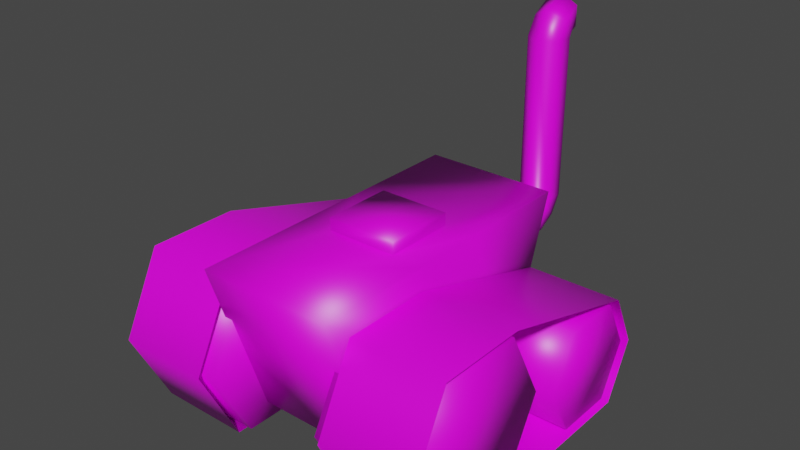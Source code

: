 # Source: mech_lower_003.blend  (saved by Blender 3.0.42; exported with 4.5.12 LTS)
import bpy
from mathutils import Matrix  # noqa: F401  (used for matrix-valued properties, if any)

bpy.ops.wm.read_factory_settings(use_empty=True)
scene = bpy.context.scene
scene.name = 'Scene'

# ---- collections
col_collection = bpy.data.collections.new('Collection'); scene.collection.children.link(col_collection)

# ---- images (referenced by path relative to the original .blend; pixels are not part of the script)
import os
ASSET_DIR = os.environ.get("B2B_ASSET_DIR", "")  # directory of the original .blend (textures are referenced by path, not embedded)
HERE = os.path.dirname(os.path.abspath(__file__))  # packed textures are extracted next to this script under _unpacked/

def load_image(name, relpath, width, height, colorspace="sRGB"):
    """Load a texture the original file referenced (path relative to the .blend, or extracted next to this script)."""
    p = next((c for c in (os.path.join(HERE, relpath), os.path.join(ASSET_DIR, relpath)) if relpath and os.path.exists(c)), "")
    if p:
        img = bpy.data.images.load(p, check_existing=True)
        img.name = name
    else:  # same state as the original file: an image datablock whose file is absent (Cycles renders it pink)
        img = bpy.data.images.new(name, width, height)
        img.source = "FILE"
        img.filepath = "//" + (relpath or name)
    img.colorspace_settings.name = colorspace
    return img
img_mech_lower_003 = load_image('mech_lower_003', '', 256, 256, 'sRGB')

# ---- materials (node trees are filled in below, after node groups)
mat_mech_lower_003 = bpy.data.materials.new('mech_lower_003')
mat_mech_lower_003.alpha_threshold = 0.0
mat_mech_lower_003.use_transparent_shadow = False
mat_mech_lower_003.line_color = (0.0, 0.0, 0.0, 1.0)

# ---- material node trees
mat_mech_lower_003.use_nodes = True; mat_mech_lower_003.node_tree.nodes.clear()
_N = mat_mech_lower_003.node_tree.nodes; _L = mat_mech_lower_003.node_tree.links
n0 = _N.new('ShaderNodeOutputMaterial'); n0.name = 'Material Output'; n0.location = (300, 300)
n1 = _N.new('ShaderNodeBsdfPrincipled'); n1.name = 'Principled BSDF'; n1.location = (10, 300)
n1.distribution = 'GGX'
n1.subsurface_method = 'RANDOM_WALK_SKIN'
n1.inputs[2].default_value = 0.4
n1.inputs[3].default_value = 1.45
n1.inputs[27].default_value = (0.0, 0.0, 0.0, 1.0)
n1.inputs[28].default_value = 1.0
n2 = _N.new('ShaderNodeTexImage'); n2.name = 'Image Texture'; n2.location = (-285, 286)
n2.image = img_mech_lower_003
n2.interpolation = 'Closest'
_L.new(n1.outputs[0], n0.inputs[0])
_L.new(n2.outputs[0], n1.inputs[0])
n0.is_active_output = True

# ---- world
world_world = bpy.data.worlds.new('World'); scene.world = world_world
world_world.use_nodes = True; world_world.node_tree.nodes.clear()
_N = world_world.node_tree.nodes; _L = world_world.node_tree.links
n0 = _N.new('ShaderNodeOutputWorld'); n0.name = 'World Output'; n0.location = (300, 300)
n1 = _N.new('ShaderNodeBackground'); n1.name = 'Background'; n1.location = (10, 300)
n1.inputs[0].default_value = (0.05088, 0.05088, 0.05088, 1.0)
_L.new(n1.outputs[0], n0.inputs[0])
n0.is_active_output = True
world_world.color = (0.05088, 0.05088, 0.05088)
world_world.use_sun_shadow = False
world_world.sun_shadow_jitter_overblur = 0.0

# ---- meshes
me_cube = bpy.data.meshes.new('Cube')
me_cube.from_pydata([(0.662, 0.6585, 0.08134), (0.662, 0.6585, 1.226), (0.662, 1.343, 0.08134), (0.662, 1.343, 1.226), (1.788, 0.6585, 0.08134), (1.788, 0.6585, 1.226), (1.788, 1.343, 0.08134), (1.788, 1.343, 1.226), (0.662, 0.3585, 0.6537), (0.662, 1.643, 0.6537), (1.788, 1.643, 0.6537), (1.788, 0.3585, 0.6537), (0.662, -1.369, 0.08137), (0.662, -1.369, 1.709), (0.662, -0.3959, 0.08137), (0.662, -0.3959, 1.709), (1.788, -1.369, 0.08137), (1.788, -1.369, 1.709), (1.788, -0.3959, 0.08137), (1.788, -0.3959, 1.709), (0.662, -1.796, 0.8951), (0.662, 0.03053, 0.8951), (1.788, 0.03053, 0.8951), (1.788, -1.796, 0.8951), (0.7796, 1.41, 0.01845), (0.7796, 1.41, 1.275), (1.835, 1.41, 0.01845), (1.835, 1.41, 1.275), (0.7796, 1.722, 0.6467), (1.835, 1.722, 0.6467), (0.7796, -1.432, 0.01867), (0.7796, -1.432, 1.805), (0.7796, -0.4174, 1.805), (1.835, -1.432, 0.01867), (1.835, -1.432, 1.805), (1.835, -0.4174, 1.805), (0.7796, -1.877, 0.9118), (1.835, -1.877, 0.9118), (0.6958, 1.076, 1.999), (0.6958, -1.076, 1.999), (0.0, -1.076, 1.999), (0.0, 1.076, 1.999), (0.6958, 1.076, 0.3394), (0.6958, -1.076, 0.3394), (0.0, 1.076, 0.3394), (0.0, -1.076, 0.3394), (0.6958, 0.3462, 1.999), (0.6958, -0.3462, 1.999), (0.0, 0.3462, 1.999), (0.0, -0.3462, 1.999), (0.3414, 0.3462, 1.999), (0.3414, -0.3462, 1.999), (0.0, 0.3462, 2.165), (0.0, -0.3462, 2.165), (0.3414, 0.3462, 2.165), (0.3414, -0.3462, 2.165), (-0.662, 0.6585, 0.08134), (-0.662, 0.6585, 1.226), (-0.662, 1.343, 0.08134), (-0.662, 1.343, 1.226), (-1.788, 0.6585, 0.08134), (-1.788, 0.6585, 1.226), (-1.788, 1.343, 0.08134), (-1.788, 1.343, 1.226), (-0.662, 0.3585, 0.6537), (-0.662, 1.643, 0.6537), (-1.788, 1.643, 0.6537), (-1.788, 0.3585, 0.6537), (-0.662, -1.369, 0.08137), (-0.662, -1.369, 1.709), (-0.662, -0.3959, 0.08137), (-0.662, -0.3959, 1.709), (-1.788, -1.369, 0.08137), (-1.788, -1.369, 1.709), (-1.788, -0.3959, 0.08137), (-1.788, -0.3959, 1.709), (-0.662, -1.796, 0.8951), (-0.662, 0.03053, 0.8951), (-1.788, 0.03053, 0.8951), (-1.788, -1.796, 0.8951), (-0.7796, 1.41, 0.01845), (-0.7796, 1.41, 1.275), (-1.835, 1.41, 0.01845), (-1.835, 1.41, 1.275), (-0.7796, 1.722, 0.6467), (-1.835, 1.722, 0.6467), (-0.7796, -1.432, 0.01867), (-0.7796, -1.432, 1.805), (-0.7796, -0.4174, 1.805), (-1.835, -1.432, 0.01867), (-1.835, -1.432, 1.805), (-1.835, -0.4174, 1.805), (-0.7796, -1.877, 0.9118), (-1.835, -1.877, 0.9118), (-0.6958, 1.076, 1.999), (-0.6958, -1.076, 1.999), (-0.6958, 1.076, 0.3394), (-0.6958, -1.076, 0.3394), (-0.6958, 0.3462, 1.999), (-0.6958, -0.3462, 1.999), (-0.3414, 0.3462, 1.999), (-0.3414, -0.3462, 1.999), (-0.3414, 0.3462, 2.165), (-0.3414, -0.3462, 2.165)], [], [(9, 3, 7, 10), (0, 8, 1, 3, 9, 2), (11, 5, 1, 8), (2, 6, 4, 0), (7, 3, 1, 5), (4, 11, 8, 0), (2, 9, 10, 6), (6, 10, 7, 5, 11, 4), (21, 15, 19, 22), (12, 20, 13, 15, 21, 14), (23, 17, 13, 20), (14, 18, 16, 12), (19, 15, 13, 17), (16, 23, 20, 12), (14, 21, 22, 18), (18, 22, 19, 17, 23, 16), (28, 25, 27, 29), (24, 28, 29, 26), (37, 34, 31, 36), (35, 32, 31, 34), (33, 37, 36, 30), (32, 35, 27, 25), (26, 33, 30, 24), (44, 41, 38, 42), (43, 39, 40, 45), (47, 51, 49, 40, 39), (43, 42, 38, 46, 47, 39), (45, 44, 42, 43), (50, 48, 52, 54), (46, 50, 51, 47), (54, 52, 53, 55), (49, 51, 55, 53), (51, 50, 54, 55), (38, 41, 48, 50, 46), (65, 66, 63, 59), (56, 58, 65, 59, 57, 64), (67, 64, 57, 61), (58, 56, 60, 62), (63, 61, 57, 59), (60, 56, 64, 67), (58, 62, 66, 65), (62, 60, 67, 61, 63, 66), (77, 78, 75, 71), (68, 70, 77, 71, 69, 76), (79, 76, 69, 73), (70, 68, 72, 74), (75, 73, 69, 71), (72, 68, 76, 79), (70, 74, 78, 77), (74, 72, 79, 73, 75, 78), (84, 85, 83, 81), (80, 82, 85, 84), (93, 92, 87, 90), (91, 90, 87, 88), (89, 86, 92, 93), (88, 81, 83, 91), (82, 80, 86, 89), (44, 96, 94, 41), (97, 45, 40, 95), (99, 95, 40, 49, 101), (97, 95, 99, 98, 94, 96), (45, 97, 96, 44), (100, 102, 52, 48), (98, 99, 101, 100), (102, 103, 53, 52), (49, 53, 103, 101), (101, 103, 102, 100), (94, 98, 100, 48, 41)])
me_cube.polygons.foreach_set('use_smooth', [True] * 68)
_uv = me_cube.uv_layers.new(name='UVMap')
_uv.uv.foreach_set('vector', [0.3878, 0.429, 0.3878, 0.3768, 0.4788, 0.3768, 0.4788, 0.429, 0.9224, 0.8689, 0.8761, 0.8932, 0.8299, 0.8689, 0.8299, 0.8136, 0.8761, 0.7894, 0.9224, 0.8136, 0.4788, 0.2692, 0.4788, 0.3215, 0.3878, 0.3215, 0.3878, 0.2692, 0.3878, 0.1617, 0.4788, 0.1617, 0.4788, 0.217, 0.3878, 0.217, 0.4788, 0.3768, 0.3878, 0.3768, 0.3878, 0.3215, 0.4788, 0.3215, 0.4788, 0.217, 0.4788, 0.2692, 0.3878, 0.2692, 0.3878, 0.217, 0.3878, 0.4813, 0.3878, 0.429, 0.4788, 0.429, 0.4788, 0.4813, 0.6041, 0.2413, 0.5579, 0.2655, 0.5116, 0.2413, 0.5116, 0.1859, 0.5579, 0.1617, 0.6041, 0.1859, 0.1402, 0.4631, 0.1402, 0.3888, 0.2312, 0.3888, 0.2312, 0.4631, 0.3955, 0.7942, 0.3298, 0.8286, 0.264, 0.7942, 0.264, 0.7155, 0.3298, 0.681, 0.3955, 0.7155, 0.2312, 0.2359, 0.2312, 0.3102, 0.1402, 0.3102, 0.1402, 0.2359, 0.1402, 0.5373, 0.2312, 0.5373, 0.2312, 0.616, 0.1402, 0.616, 0.2312, 0.3888, 0.1402, 0.3888, 0.1402, 0.3102, 0.2312, 0.3102, 0.2312, 0.1617, 0.2312, 0.2359, 0.1402, 0.2359, 0.1402, 0.1617, 0.1402, 0.5373, 0.1402, 0.4631, 0.2312, 0.4631, 0.2312, 0.5373, 0.1479, 0.9161, 0.08217, 0.9506, 0.01641, 0.9161, 0.01641, 0.8375, 0.08217, 0.803, 0.1479, 0.8375, 0.6655, 0.6998, 0.6655, 0.6431, 0.7508, 0.6431, 0.7508, 0.6998, 0.6655, 0.7565, 0.6655, 0.6998, 0.7508, 0.6998, 0.7508, 0.7565, 0.7508, 0.3267, 0.7508, 0.4074, 0.6655, 0.4074, 0.6655, 0.3267, 0.7508, 0.4894, 0.6655, 0.4894, 0.6655, 0.4074, 0.7508, 0.4074, 0.7508, 0.2461, 0.7508, 0.3267, 0.6655, 0.3267, 0.6655, 0.2461, 0.6655, 0.4894, 0.7508, 0.4894, 0.7508, 0.6431, 0.6655, 0.6431, 0.7508, 0.01641, 0.7508, 0.2461, 0.6655, 0.2461, 0.6655, 0.01641, 0.01641, 0.07264, 0.1506, 0.07264, 0.1506, 0.1289, 0.01641, 0.1289, 0.4587, 0.1289, 0.3246, 0.1289, 0.3246, 0.07264, 0.4587, 0.07264, 0.2655, 0.1289, 0.2655, 0.1002, 0.2655, 0.07264, 0.3246, 0.07264, 0.3246, 0.1289, 0.4708, 0.6881, 0.4708, 0.5141, 0.605, 0.5141, 0.605, 0.5731, 0.605, 0.629, 0.605, 0.6881, 0.4587, 0.07264, 0.6327, 0.07264, 0.6327, 0.1289, 0.4587, 0.1289, 0.9702, 0.2533, 0.9426, 0.2533, 0.9426, 0.2399, 0.9702, 0.2399, 0.2096, 0.1289, 0.2096, 0.1002, 0.2655, 0.1002, 0.2655, 0.1289, 0.9702, 0.2399, 0.9426, 0.2399, 0.9426, 0.1839, 0.9702, 0.1839, 0.9426, 0.1706, 0.9702, 0.1706, 0.9702, 0.1839, 0.9426, 0.1839, 0.9836, 0.1839, 0.9836, 0.2399, 0.9702, 0.2399, 0.9702, 0.1839, 0.1506, 0.1289, 0.1506, 0.07264, 0.2096, 0.07264, 0.2096, 0.1002, 0.2096, 0.1289, 0.264, 0.2139, 0.355, 0.2139, 0.355, 0.2661, 0.264, 0.2661, 0.6041, 0.3226, 0.6041, 0.3779, 0.5579, 0.4021, 0.5116, 0.3779, 0.5116, 0.3226, 0.5579, 0.2983, 0.355, 0.3737, 0.264, 0.3737, 0.264, 0.3215, 0.355, 0.3215, 0.264, 0.4813, 0.264, 0.4259, 0.355, 0.4259, 0.355, 0.4813, 0.355, 0.2661, 0.355, 0.3215, 0.264, 0.3215, 0.264, 0.2661, 0.355, 0.4259, 0.264, 0.4259, 0.264, 0.3737, 0.355, 0.3737, 0.264, 0.1617, 0.355, 0.1617, 0.355, 0.2139, 0.264, 0.2139, 0.3565, 0.8857, 0.3565, 0.941, 0.3103, 0.9653, 0.264, 0.941, 0.264, 0.8857, 0.3103, 0.8615, 0.1074, 0.4631, 0.01641, 0.4631, 0.01641, 0.3888, 0.1074, 0.3888, 0.797, 0.8238, 0.797, 0.9025, 0.7313, 0.937, 0.6655, 0.9025, 0.6655, 0.8238, 0.7313, 0.7894, 0.01641, 0.2359, 0.1074, 0.2359, 0.1074, 0.3102, 0.01641, 0.3102, 0.1074, 0.5373, 0.1074, 0.616, 0.01641, 0.616, 0.01641, 0.5373, 0.01641, 0.3888, 0.01641, 0.3102, 0.1074, 0.3102, 0.1074, 0.3888, 0.01641, 0.1617, 0.1074, 0.1617, 0.1074, 0.2359, 0.01641, 0.2359, 0.1074, 0.5373, 0.01641, 0.5373, 0.01641, 0.4631, 0.1074, 0.4631, 0.4708, 0.834, 0.4708, 0.7554, 0.5366, 0.7209, 0.6023, 0.7554, 0.6023, 0.834, 0.5366, 0.8685, 0.8689, 0.6998, 0.7836, 0.6998, 0.7836, 0.6431, 0.8689, 0.6431, 0.8689, 0.7565, 0.7836, 0.7565, 0.7836, 0.6998, 0.8689, 0.6998, 0.7836, 0.3267, 0.8689, 0.3267, 0.8689, 0.4074, 0.7836, 0.4074, 0.7836, 0.4894, 0.7836, 0.4074, 0.8689, 0.4074, 0.8689, 0.4894, 0.7836, 0.2461, 0.8689, 0.2461, 0.8689, 0.3267, 0.7836, 0.3267, 0.8689, 0.4894, 0.8689, 0.6431, 0.7836, 0.6431, 0.7836, 0.4894, 0.7836, 0.01641, 0.8689, 0.01641, 0.8689, 0.2461, 0.7836, 0.2461, 0.01641, 0.07264, 0.01641, 0.01641, 0.1506, 0.01641, 0.1506, 0.07264, 0.4587, 0.01641, 0.4587, 0.07264, 0.3246, 0.07264, 0.3246, 0.01641, 0.2655, 0.01641, 0.3246, 0.01641, 0.3246, 0.07264, 0.2655, 0.07264, 0.2655, 0.04505, 0.438, 0.5141, 0.438, 0.6482, 0.379, 0.6482, 0.323, 0.6482, 0.264, 0.6482, 0.264, 0.5141, 0.4587, 0.07264, 0.4587, 0.01641, 0.6327, 0.01641, 0.6327, 0.07264, 0.915, 0.2533, 0.915, 0.2399, 0.9426, 0.2399, 0.9426, 0.2533, 0.2096, 0.01641, 0.2655, 0.01641, 0.2655, 0.04505, 0.2096, 0.04505, 0.915, 0.2399, 0.915, 0.1839, 0.9426, 0.1839, 0.9426, 0.2399, 0.9426, 0.1706, 0.9426, 0.1839, 0.915, 0.1839, 0.915, 0.1706, 0.9017, 0.1839, 0.915, 0.1839, 0.915, 0.2399, 0.9017, 0.2399, 0.1506, 0.01641, 0.2096, 0.01641, 0.2096, 0.04505, 0.2096, 0.07264, 0.1506, 0.07264])
me_cube.materials.append(mat_mech_lower_003)
me_cube.use_remesh_preserve_volume = False
me_cube.use_remesh_preserve_attributes = False
me_cube.use_mirror_vertex_groups = False
me_cube.update()
me_cube_001 = bpy.data.meshes.new('Cube.001')
me_cube_001.from_pydata([(0.6156, 1.025, 1.501), (0.2505, 1.025, 1.501), (0.6156, 1.025, 1.719), (0.2505, 1.025, 1.719), (0.4331, 1.025, 1.815), (0.4331, 1.025, 1.405), (0.4331, 1.83, 1.815), (0.6156, 1.83, 1.719), (0.6156, 1.83, 1.501), (0.2505, 1.83, 1.719), (0.2505, 1.83, 1.501), (0.4331, 1.83, 1.405), (0.6156, 1.926, 1.815), (0.6156, 2.144, 1.815), (0.2505, 1.926, 1.815), (0.2505, 2.144, 1.815), (0.4331, 2.24, 1.815), (0.4331, 1.83, 3.579), (0.6156, 1.926, 3.579), (0.6156, 2.144, 3.579), (0.2505, 1.926, 3.579), (0.2505, 2.144, 3.579), (0.4331, 2.24, 3.579), (0.2505, 1.893, 1.752), (0.2505, 2.027, 1.618), (0.6156, 1.893, 1.752), (0.4331, 2.119, 1.526), (0.6156, 2.027, 1.618), (0.6156, 2.24, 3.675), (0.6156, 2.24, 3.893), (0.2505, 2.24, 3.675), (0.2505, 2.24, 3.893), (0.4331, 2.24, 3.989), (0.2505, 2.177, 3.642), (0.2505, 2.043, 3.776), (0.6156, 2.177, 3.642), (0.4331, 1.951, 3.868), (0.6156, 2.043, 3.776)], [], [(6, 9, 23), (0, 2, 7, 8), (4, 3, 9, 6), (3, 1, 10, 9), (2, 4, 6, 7), (1, 5, 11, 10), (5, 0, 8, 11), (16, 13, 19, 22), (23, 24, 15, 14), (6, 12, 25), (24, 26, 16, 15), (26, 27, 13, 16), (27, 25, 12, 13), (13, 12, 18, 19), (12, 6, 17, 18), (15, 16, 22, 21), (14, 15, 21, 20), (6, 14, 20, 17), (8, 7, 25, 27), (11, 8, 27, 26), (10, 11, 26, 24), (9, 10, 24, 23), (7, 6, 25), (14, 6, 23), (22, 30, 33), (33, 34, 20, 21), (22, 19, 35), (34, 36, 17, 20), (36, 37, 18, 17), (37, 35, 19, 18), (29, 28, 35, 37), (32, 29, 37, 36), (31, 32, 36, 34), (30, 31, 34, 33), (28, 22, 35), (21, 22, 33), (29, 32, 31, 30, 22, 28)])
me_cube_001.polygons.foreach_set('use_smooth', [True] * 37)
_uv = me_cube_001.uv_layers.new(name='UVMap')
_uv.uv.foreach_set('vector', [0.9017, 0.3856, 0.9054, 0.3654, 0.9123, 0.3677, 0.9017, 0.05726, 0.9017, 0.03624, 0.9792, 0.03624, 0.9792, 0.05726, 0.9017, 0.1378, 0.9017, 0.1179, 0.9792, 0.1179, 0.9792, 0.1378, 0.9017, 0.1179, 0.9017, 0.09692, 0.9792, 0.09692, 0.9792, 0.1179, 0.9017, 0.03624, 0.9017, 0.01641, 0.9792, 0.01641, 0.9792, 0.03624, 0.9017, 0.09692, 0.9017, 0.07709, 0.9792, 0.07709, 0.9792, 0.09692, 0.9017, 0.07709, 0.9017, 0.05726, 0.9792, 0.05726, 0.9792, 0.07709, 0.1862, 0.7095, 0.1862, 0.7293, 0.01641, 0.7293, 0.01641, 0.7095, 0.9123, 0.3677, 0.9219, 0.3517, 0.9396, 0.3651, 0.9176, 0.3727, 0.9609, 0.2861, 0.9572, 0.3063, 0.9503, 0.304, 0.9219, 0.3517, 0.9313, 0.3359, 0.9557, 0.3504, 0.9396, 0.3651, 0.9313, 0.3359, 0.9407, 0.32, 0.9609, 0.3292, 0.9557, 0.3504, 0.9407, 0.32, 0.9503, 0.304, 0.9572, 0.3063, 0.9609, 0.3292, 0.1862, 0.7293, 0.1862, 0.7503, 0.01641, 0.7503, 0.01641, 0.7293, 0.1862, 0.7503, 0.1862, 0.7702, 0.01641, 0.7702, 0.01641, 0.7503, 0.1862, 0.6897, 0.1862, 0.7095, 0.01641, 0.7095, 0.01641, 0.6897, 0.1862, 0.6687, 0.1862, 0.6897, 0.01641, 0.6897, 0.01641, 0.6687, 0.1862, 0.6488, 0.1862, 0.6687, 0.01641, 0.6687, 0.01641, 0.6488, 0.9231, 0.3066, 0.945, 0.299, 0.9503, 0.304, 0.9407, 0.32, 0.9069, 0.3213, 0.9231, 0.3066, 0.9407, 0.32, 0.9313, 0.3359, 0.9017, 0.3425, 0.9069, 0.3213, 0.9313, 0.3359, 0.9219, 0.3517, 0.9054, 0.3654, 0.9017, 0.3425, 0.9219, 0.3517, 0.9123, 0.3677, 0.945, 0.299, 0.9609, 0.2861, 0.9503, 0.304, 0.9176, 0.3727, 0.9017, 0.3856, 0.9123, 0.3677, 0.9609, 0.4184, 0.9572, 0.4386, 0.9503, 0.4363, 0.9503, 0.4363, 0.9407, 0.4524, 0.9231, 0.439, 0.945, 0.4314, 0.9017, 0.518, 0.9054, 0.4978, 0.9123, 0.5001, 0.9407, 0.4524, 0.9313, 0.4682, 0.9069, 0.4537, 0.9231, 0.439, 0.9313, 0.4682, 0.9219, 0.4841, 0.9017, 0.4749, 0.9069, 0.4537, 0.9219, 0.4841, 0.9123, 0.5001, 0.9054, 0.4978, 0.9017, 0.4749, 0.9396, 0.4974, 0.9176, 0.5051, 0.9123, 0.5001, 0.9219, 0.4841, 0.9557, 0.4827, 0.9396, 0.4974, 0.9219, 0.4841, 0.9313, 0.4682, 0.9609, 0.4615, 0.9557, 0.4827, 0.9313, 0.4682, 0.9407, 0.4524, 0.9572, 0.4386, 0.9609, 0.4615, 0.9407, 0.4524, 0.9503, 0.4363, 0.9176, 0.5051, 0.9017, 0.518, 0.9123, 0.5001, 0.945, 0.4314, 0.9609, 0.4184, 0.9503, 0.4363, 0.5467, 0.4652, 0.5292, 0.4744, 0.5116, 0.4652, 0.5116, 0.4442, 0.5292, 0.435, 0.5467, 0.4442])
me_cube_001.materials.append(mat_mech_lower_003)
me_cube_001.use_remesh_preserve_volume = False
me_cube_001.use_remesh_preserve_attributes = False
me_cube_001.use_mirror_vertex_groups = False
me_cube_001.update()
me_cube_004 = bpy.data.meshes.new('Cube.004')
me_cube_004.from_pydata([(0.7544, 1.708, 2.045), (0.7544, -1.708, 2.045), (0.7544, 1.127, 0.2831), (0.7544, -1.127, 0.2831), (0.7544, 0.4, 2.045), (0.7544, -0.4, 2.045), (0.4, 0.4, 2.045), (0.4, -0.4, 2.045), (0.4, 0.4, 2.184), (0.4, -0.4, 2.184), (-0.7544, 1.708, 2.045), (-0.7544, -1.708, 2.045), (-0.7544, 1.127, 0.2831), (-0.7544, -1.127, 0.2831), (-0.7544, 0.4, 2.045), (-0.7544, -0.4, 2.045), (-0.4, 0.4, 2.045), (-0.4, -0.4, 2.045), (-0.4, 0.4, 2.184), (-0.4, -0.4, 2.184)], [], [(13, 3, 1, 11), (3, 13, 12, 2), (2, 12, 10, 0), (3, 2, 0, 4, 5, 1), (10, 14, 16, 6, 4, 0), (9, 19, 17, 7), (4, 6, 7, 5), (16, 18, 8, 6), (7, 6, 8, 9), (18, 19, 9, 8), (13, 11, 15, 14, 10, 12), (14, 15, 17, 16), (17, 19, 18, 16), (15, 11, 1, 5, 7, 17)])
me_cube_004.polygons.foreach_set('use_smooth', [True] * 14)
_uv = me_cube_004.uv_layers.new(name='UVMap')
_uv.uv.foreach_set('vector', [0.1406, 0.5986, 0.01764, 0.5986, 0.01764, 0.4474, 0.1406, 0.4474, 0.01764, 0.5986, 0.1406, 0.5986, 0.1406, 0.7824, 0.01764, 0.7824, 0.01764, 0.01764, 0.1406, 0.01764, 0.1406, 0.1689, 0.01764, 0.1689, 0.5693, 0.379, 0.5693, 0.1952, 0.713, 0.1478, 0.713, 0.2545, 0.713, 0.3197, 0.713, 0.4263, 0.1406, 0.1689, 0.1406, 0.2755, 0.1117, 0.2755, 0.04653, 0.2755, 0.01764, 0.2755, 0.01764, 0.1689, 0.7425, 0.09417, 0.8078, 0.09417, 0.8078, 0.1055, 0.7425, 0.1055, 0.01764, 0.2755, 0.04653, 0.2755, 0.04653, 0.3407, 0.01764, 0.3407, 0.8078, 0.01764, 0.8078, 0.02895, 0.7425, 0.02895, 0.7425, 0.01764, 0.7312, 0.09417, 0.7312, 0.02895, 0.7425, 0.02895, 0.7425, 0.09417, 0.8078, 0.02895, 0.8078, 0.09417, 0.7425, 0.09417, 0.7425, 0.02895, 0.3904, 0.1952, 0.534, 0.1478, 0.534, 0.2545, 0.534, 0.3197, 0.534, 0.4263, 0.3904, 0.379, 0.1406, 0.2755, 0.1406, 0.3407, 0.1117, 0.3407, 0.1117, 0.2755, 0.8191, 0.09417, 0.8078, 0.09417, 0.8078, 0.02895, 0.8191, 0.02895, 0.1406, 0.3407, 0.1406, 0.4474, 0.01764, 0.4474, 0.01764, 0.3407, 0.04653, 0.3407, 0.1117, 0.3407])
me_cube_004.materials.append(mat_mech_lower_003)
me_cube_004.use_remesh_preserve_volume = False
me_cube_004.use_remesh_preserve_attributes = False
me_cube_004.use_mirror_vertex_groups = False
me_cube_004.update()
arm_armature = bpy.data.armatures.new('Armature')  # bones are not reproduced

# ---- objects
ob_lower_003 = bpy.data.objects.new('lower_003', me_cube)
ob_lower_003_exhaust = bpy.data.objects.new('lower_003.exhaust', me_cube_001)
ob_lower_003_body = bpy.data.objects.new('lower_003.body', me_cube_004)
ob_armature = bpy.data.objects.new('Armature', arm_armature)

# ---- transforms, parenting, visibility, modifiers, constraints
ob_lower_003.parent = ob_armature
ob_lower_003.matrix_parent_inverse = Matrix(((1.0, -0.0, 0.0, -0.0), (-0.0, 1.0, -0.0, 0.0), (0.0, -0.0, 1.0, -0.4628), (-0.0, 0.0, -0.0, 1.0)))
ob_lower_003.location = (0.0, 0.0, 0.0)
ob_lower_003.lock_rotations_4d = False
ob_lower_003.empty_display_type = 'ARROWS'
ob_lower_003.lineart.crease_threshold = 0.0
_vg = ob_lower_003.vertex_groups.new(name='spine')
_vg.add([0, 1, 2, 3, 4, 5, 6, 7, 8, 9, 10, 11, 12, 13, 14, 15, 16, 17, 18, 19, 20, 21, 22, 23, 24, 25, 26, 27, 28, 29, 30, 31, 32, 33, 34, 35, 36, 37, 38, 39, 40, 41, 42, 43, 44, 45, 46, 47, 48, 49, 50, 51, 52, 53, 54, 55, 56, 57, 58, 59, 60, 61, 62, 63, 64, 65, 66, 67, 68, 69, 70, 71, 72, 73, 74, 75, 76, 77, 78, 79, 80, 81, 82, 83, 84, 85, 86, 87, 88, 89, 90, 91, 92, 93, 94, 95, 96, 97, 98, 99, 100, 101, 102, 103], 1.0, 'REPLACE')
_m = ob_lower_003.modifiers.new('Armature', 'ARMATURE')
_m.object = ob_armature
ob_lower_003_exhaust.location = (0.0, 0.0, 0.0)
ob_lower_003_exhaust.lock_rotations_4d = False
ob_lower_003_exhaust.empty_display_type = 'ARROWS'
ob_lower_003_exhaust.lineart.crease_threshold = 0.0
ob_lower_003_body.location = (0.0, 0.0, 0.0)
ob_lower_003_body.lock_rotations_4d = False
ob_lower_003_body.empty_display_type = 'ARROWS'
ob_lower_003_body.lineart.crease_threshold = 0.0
ob_armature.location = (0.0, 0.0, 0.4628)
ob_armature.show_in_front = True

# ---- collection membership
col_collection.objects.link(ob_lower_003)
col_collection.objects.link(ob_lower_003_exhaust)
col_collection.objects.link(ob_lower_003_body)
col_collection.objects.link(ob_armature)

# ---- scene / render settings (as saved in the file)
scene.frame_start = 1; scene.frame_end = 250; scene.frame_set(0)
scene.render.engine = 'BLENDER_EEVEE_NEXT'
scene.cycles.sampling_pattern = 'TABULATED_SOBOL'
scene.cycles.use_light_tree = False
scene.view_settings.view_transform = 'Filmic'
bpy.context.view_layer.update()

# ---- added for rendering (the .blend has no active camera and no usable light): camera, sun
cam_auto = bpy.data.cameras.new('AutoCamera')
cam_auto.lens = 50.0
cam_auto.sensor_width = 36.0
cam_auto.clip_end = 1000.0
ob_auto_camera = bpy.data.objects.new('AutoCamera', cam_auto)
scene.collection.objects.link(ob_auto_camera)
ob_auto_camera.location = (6.28711, -7.36293, 7.03337)
ob_auto_camera.rotation_euler = (1.09748, -7.21219e-08, 0.694738)
scene.camera = ob_auto_camera
light_auto_sun = bpy.data.lights.new('AutoSun', 'SUN')
light_auto_sun.energy = 3.0
light_auto_sun.angle = 0.0523599
ob_auto_sun = bpy.data.objects.new('AutoSun', light_auto_sun)
scene.collection.objects.link(ob_auto_sun)
ob_auto_sun.rotation_euler = (0.872665, 0.174533, 0.523599)
bpy.context.view_layer.update()
